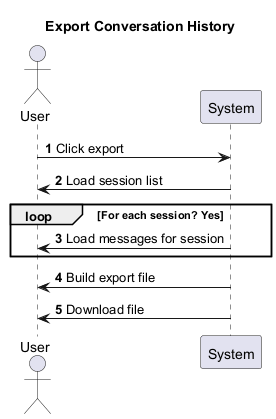

The diagram above was rendered by PlantUML. Its source (embedded in the PNG):
@startuml
title Export Conversation History
autonumber
actor User
participant System

User -> System : Click export
System -> User : Load session list
loop For each session? Yes
  System -> User : Load messages for session
end
System -> User : Build export file
System -> User : Download file
@enduml